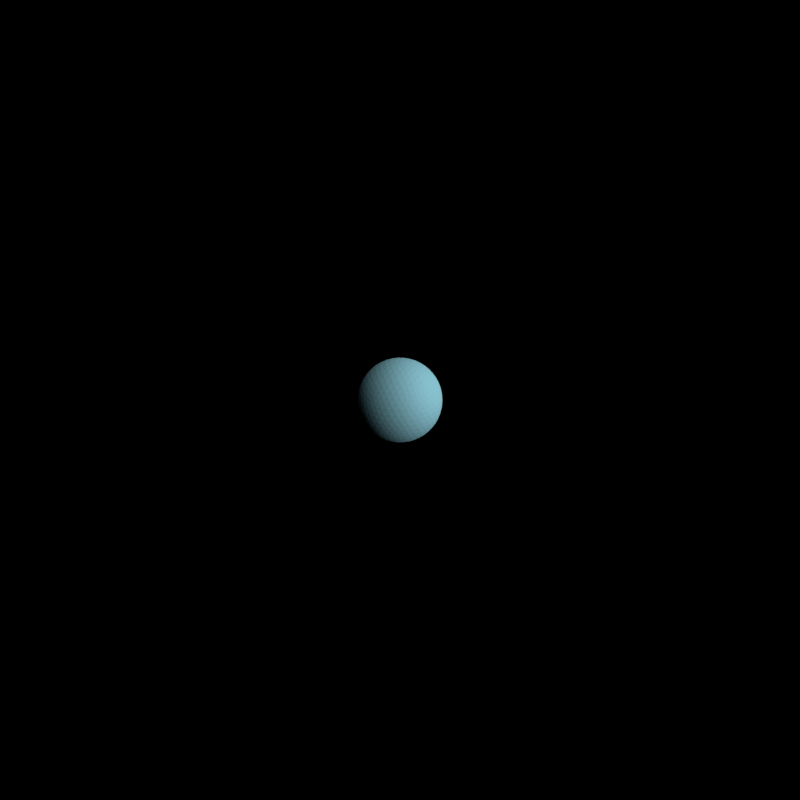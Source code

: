 # Source: sparks.blend  (saved by Blender 2.63.0; exported with 4.5.12 LTS)
import bpy
from mathutils import Matrix  # noqa: F401  (used for matrix-valued properties, if any)

bpy.ops.wm.read_factory_settings(use_empty=True)
scene = bpy.context.scene
scene.name = 'Scene'

# ---- collections
col_collection_1 = bpy.data.collections.new('Collection 1'); scene.collection.children.link(col_collection_1)

# ---- materials (node trees are filled in below, after node groups)
mat_material = bpy.data.materials.new('Material')
mat_material.alpha_threshold = 0.0
mat_material.use_transparent_shadow = False
mat_material.diffuse_color = (0.3953, 0.8585, 1.0, 1.0)
mat_material.roughness = 0.5

# ---- material node trees

# ---- world
world_world = bpy.data.worlds.new('World'); scene.world = world_world
world_world.color = (0.0, 0.0, 0.0)
world_world.use_sun_shadow = False
world_world.sun_shadow_jitter_overblur = 0.0
world_world.cycles.sampling_method = 'MANUAL'
world_world.cycles.sample_map_resolution = 256
world_world.light_settings.ao_factor = 0.5

# ---- cameras
cam_camera = bpy.data.cameras.new('Camera')
cam_camera.type = 'ORTHO'
cam_camera.clip_start = 0.001
cam_camera.clip_end = 100.0
cam_camera.lens = 35.0
cam_camera.sensor_width = 32.0
cam_camera.sensor_height = 18.0
cam_camera.ortho_scale = 2.828
cam_camera.dof.focus_distance = 0.0
cam_camera.dof.aperture_fstop = 128.0

# ---- lights
light_lamp_004 = bpy.data.lights.new('Lamp.004', 'SUN')
light_lamp_004.transmission_factor = 0.0
light_lamp_004.cutoff_distance = 30.0
light_lamp_004.angle = 1.571
light_lamp_004.energy = 1.0
light_lamp_004.shadow_buffer_clip_start = 1.001
light_lamp_004.shadow_soft_size = 1.0
light_lamp_004.shadow_cascade_max_distance = 1000.0
light_lamp_004.cycles.use_multiple_importance_sampling = False
light_lamp_003 = bpy.data.lights.new('Lamp.003', 'SUN')
light_lamp_003.transmission_factor = 0.0
light_lamp_003.cutoff_distance = 30.0
light_lamp_003.use_shadow = False
light_lamp_003.angle = 1.571
light_lamp_003.energy = 1.0
light_lamp_003.shadow_buffer_clip_start = 1.001
light_lamp_003.shadow_soft_size = 1.0
light_lamp_003.shadow_cascade_max_distance = 1000.0
light_lamp_003.cycles.use_multiple_importance_sampling = False

# ---- meshes
me_icosphere = bpy.data.meshes.new('Icosphere')
me_icosphere.from_pydata([(-1.49e-08, 0.0, -1.5), (1.085, -0.7886, -0.6708), (-0.4146, -1.276, -0.6708), (-1.342, 0.0, -0.6708), (-0.4146, 1.276, -0.6708), (1.085, 0.7886, -0.6708), (0.4146, -1.276, 0.6708), (-1.085, -0.7886, 0.6708), (-1.085, 0.7886, 0.6708), (0.4146, 1.276, 0.6708), (1.342, 0.0, 0.6708), (-1.49e-08, 0.0, 1.5), (0.1447, -0.1051, -1.489), (0.3048, -0.2214, -1.452), (0.4729, -0.3436, -1.381), (0.638, -0.4635, -1.276), (0.7881, -0.5726, -1.141), (0.9143, -0.6643, -0.9863), (1.013, -0.7359, -0.826), (0.9577, -0.9061, -0.7155), (0.7979, -1.023, -0.7535), (0.6075, -1.129, -0.7794), (0.3943, -1.214, -0.7886), (0.1718, -1.27, -0.7794), (-0.04446, -1.296, -0.7535), (-0.2422, -1.296, -0.7155), (-0.3869, -1.191, -0.826), (-0.3492, -1.075, -0.9863), (-0.301, -0.9265, -1.141), (-0.2437, -0.75, -1.276), (-0.1806, -0.5559, -1.381), (-0.1164, -0.3583, -1.452), (-0.05527, -0.1701, -1.489), (0.1447, 0.1051, -1.489), (0.3048, 0.2214, -1.452), (0.4729, 0.3436, -1.381), (0.638, 0.4635, -1.276), (0.7881, 0.5726, -1.141), (0.9143, 0.6643, -0.9863), (1.013, 0.7359, -0.826), (1.158, 0.6308, -0.7155), (1.219, 0.4429, -0.7535), (1.261, 0.229, -0.7794), (1.276, -2.628e-08, -0.7886), (1.261, -0.229, -0.7794), (1.219, -0.4429, -0.7535), (1.158, -0.6308, -0.7155), (-0.5658, -1.191, -0.7155), (-0.726, -1.075, -0.7535), (-0.8855, -0.9265, -0.7794), (-1.032, -0.75, -0.7886), (-1.155, -0.5559, -0.7794), (-1.247, -0.3583, -0.7534), (-1.307, -0.1701, -0.7155), (-1.252, 0.0, -0.826), (-1.13, 0.0, -0.9863), (-0.9742, 0.0, -1.141), (-0.7886, 0.0, -1.276), (-0.5845, 0.0, -1.381), (-0.3767, 0.0, -1.452), (-0.1789, 0.0, -1.489), (-1.307, 0.1701, -0.7155), (-1.247, 0.3583, -0.7534), (-1.155, 0.5559, -0.7794), (-1.032, 0.75, -0.7886), (-0.8855, 0.9265, -0.7794), (-0.726, 1.075, -0.7535), (-0.5658, 1.191, -0.7155), (-0.3869, 1.191, -0.826), (-0.3492, 1.075, -0.9863), (-0.301, 0.9265, -1.141), (-0.2437, 0.75, -1.276), (-0.1806, 0.5559, -1.381), (-0.1164, 0.3583, -1.452), (-0.05527, 0.1701, -1.489), (-0.2422, 1.296, -0.7155), (-0.04446, 1.296, -0.7535), (0.1718, 1.27, -0.7794), (0.3943, 1.214, -0.7886), (0.6075, 1.129, -0.7794), (0.7979, 1.023, -0.7535), (0.9577, 0.9061, -0.7155), (1.192, 0.7359, -0.5366), (1.291, 0.6643, -0.3767), (1.373, 0.5726, -0.1948), (1.427, 0.4635, 1.314e-08), (1.447, 0.3436, 0.1948), (1.435, 0.2214, 0.3767), (1.397, 0.1051, 0.5366), (1.397, -0.1051, 0.5366), (1.435, -0.2214, 0.3767), (1.447, -0.3436, 0.1948), (1.427, -0.4635, -1.314e-08), (1.373, -0.5726, -0.1948), (1.291, -0.6643, -0.3767), (1.192, -0.7359, -0.5366), (1.068, -0.9061, -0.5366), (1.031, -1.023, -0.3767), (0.9688, -1.129, -0.1948), (0.8817, -1.214, 1.314e-08), (0.7739, -1.27, 0.1948), (0.654, -1.296, 0.3767), (0.5316, -1.296, 0.5366), (0.3316, -1.361, 0.5366), (0.2328, -1.433, 0.3767), (0.1204, -1.482, 0.1948), (-2.804e-08, -1.5, -1.314e-08), (-0.1204, -1.482, -0.1948), (-0.2328, -1.433, -0.3767), (-0.3316, -1.361, -0.5366), (-0.5316, -1.296, -0.5366), (-0.654, -1.296, -0.3767), (-0.7739, -1.27, -0.1948), (-0.8817, -1.214, 1.314e-08), (-0.9688, -1.129, 0.1948), (-1.031, -1.023, 0.3767), (-1.068, -0.9061, 0.5366), (-1.192, -0.7359, 0.5366), (-1.291, -0.6643, 0.3767), (-1.373, -0.5726, 0.1948), (-1.427, -0.4635, -1.314e-08), (-1.447, -0.3436, -0.1948), (-1.435, -0.2214, -0.3767), (-1.397, -0.1051, -0.5366), (-1.397, 0.1051, -0.5366), (-1.435, 0.2214, -0.3767), (-1.447, 0.3436, -0.1948), (-1.427, 0.4635, 1.314e-08), (-1.373, 0.5726, 0.1948), (-1.291, 0.6643, 0.3767), (-1.192, 0.7359, 0.5366), (-1.068, 0.9061, 0.5366), (-1.031, 1.023, 0.3767), (-0.9688, 1.129, 0.1948), (-0.8817, 1.214, -1.314e-08), (-0.7739, 1.27, -0.1948), (-0.654, 1.296, -0.3767), (-0.5316, 1.296, -0.5366), (-0.3316, 1.361, -0.5366), (-0.2328, 1.433, -0.3767), (-0.1204, 1.482, -0.1948), (-1.763e-09, 1.5, 1.314e-08), (0.1204, 1.482, 0.1948), (0.2328, 1.433, 0.3767), (0.3316, 1.361, 0.5366), (0.5316, 1.296, 0.5366), (0.654, 1.296, 0.3767), (0.7739, 1.27, 0.1948), (0.8817, 1.214, -1.314e-08), (0.9688, 1.129, -0.1948), (1.031, 1.023, -0.3767), (1.068, 0.9061, -0.5366), (1.307, -0.1701, 0.7155), (1.247, -0.3583, 0.7534), (1.155, -0.5559, 0.7794), (1.032, -0.75, 0.7886), (0.8855, -0.9265, 0.7794), (0.726, -1.075, 0.7535), (0.5658, -1.191, 0.7155), (0.2422, -1.296, 0.7155), (0.04446, -1.296, 0.7535), (-0.1718, -1.27, 0.7794), (-0.3943, -1.214, 0.7886), (-0.6075, -1.129, 0.7794), (-0.7979, -1.023, 0.7535), (-0.9577, -0.9061, 0.7155), (-1.158, -0.6308, 0.7155), (-1.219, -0.4429, 0.7535), (-1.261, -0.229, 0.7794), (-1.276, 2.628e-08, 0.7886), (-1.261, 0.229, 0.7794), (-1.219, 0.4429, 0.7535), (-1.158, 0.6308, 0.7155), (-0.9577, 0.9061, 0.7155), (-0.7979, 1.023, 0.7535), (-0.6075, 1.129, 0.7794), (-0.3943, 1.214, 0.7886), (-0.1718, 1.27, 0.7794), (0.04446, 1.296, 0.7535), (0.2422, 1.296, 0.7155), (0.5658, 1.191, 0.7155), (0.726, 1.075, 0.7535), (0.8855, 0.9265, 0.7794), (1.032, 0.75, 0.7886), (1.155, 0.5559, 0.7794), (1.247, 0.3583, 0.7534), (1.307, 0.1701, 0.7155), (1.252, 0.0, 0.826), (1.13, 0.0, 0.9863), (0.9742, 0.0, 1.141), (0.7886, 0.0, 1.276), (0.5845, 0.0, 1.381), (0.3767, 0.0, 1.452), (0.1789, 0.0, 1.489), (0.05527, -0.1701, 1.489), (0.1164, -0.3583, 1.452), (0.1806, -0.5559, 1.381), (0.2437, -0.75, 1.276), (0.301, -0.9265, 1.141), (0.3492, -1.075, 0.9863), (0.3869, -1.191, 0.826), (-0.1447, -0.1051, 1.489), (-0.3048, -0.2214, 1.452), (-0.4729, -0.3436, 1.381), (-0.638, -0.4635, 1.276), (-0.7881, -0.5726, 1.141), (-0.9143, -0.6643, 0.9863), (-1.013, -0.7359, 0.826), (-0.1447, 0.1051, 1.489), (-0.3048, 0.2214, 1.452), (-0.4729, 0.3436, 1.381), (-0.638, 0.4635, 1.276), (-0.7881, 0.5726, 1.141), (-0.9143, 0.6643, 0.9863), (-1.013, 0.7359, 0.826), (0.05527, 0.1701, 1.489), (0.1164, 0.3583, 1.452), (0.1806, 0.5559, 1.381), (0.2437, 0.75, 1.276), (0.301, 0.9265, 1.141), (0.3492, 1.075, 0.9863), (0.3869, 1.191, 0.826), (-0.199, -1.199, -0.8795), (-0.1469, -1.066, -1.045), (0.01456, -1.183, -0.9215), (-0.08737, -0.8987, -1.198), (0.07919, -1.032, -1.085), (0.2437, -1.139, -0.9449), (-0.02415, -0.7041, -1.324), (0.1452, -0.8464, -1.23), (0.3151, -0.9699, -1.1), (0.4725, -1.065, -0.9449), (0.03811, -0.4968, -1.415), (0.2073, -0.638, -1.342), (0.3801, -0.7701, -1.23), (0.5427, -0.8817, -1.085), (0.6839, -0.966, -0.9215), (0.09523, -0.2931, -1.468), (0.2612, -0.4244, -1.415), (0.4334, -0.5554, -1.324), (0.5989, -0.6757, -1.198), (0.7455, -0.7762, -1.045), (0.8656, -0.8528, -0.8795), (1.079, 0.5597, -0.8795), (1.13, 0.3519, -0.9215), (0.9686, 0.4692, -1.045), (1.159, 0.1203, -0.9449), (1.006, 0.2437, -1.085), (0.8277, 0.3608, -1.198), (1.159, -0.1203, -0.9449), (1.02, -7.23e-07, -1.1), (0.8498, 0.1235, -1.23), (0.6621, 0.2405, -1.324), (1.13, -0.3519, -0.9215), (1.006, -0.2437, -1.085), (0.8498, -0.1235, -1.23), (0.6708, -1.107e-06, -1.342), (0.4843, 0.1173, -1.415), (1.079, -0.5597, -0.8795), (0.9686, -0.4692, -1.045), (0.8277, -0.3608, -1.198), (0.6621, -0.2405, -1.324), (0.4843, -0.1173, -1.415), (0.3081, -8.449e-07, -1.468), (-1.202, -0.1811, -0.8795), (-1.059, -0.1898, -1.045), (-1.121, -0.3796, -0.9215), (-0.8817, -0.1946, -1.198), (-0.9573, -0.3943, -1.085), (-1.008, -0.5838, -0.9449), (-0.6771, -0.1946, -1.324), (-0.7601, -0.3996, -1.23), (-0.825, -0.5994, -1.1), (-0.8667, -0.7784, -0.9449), (-0.4608, -0.1898, -1.415), (-0.5427, -0.3943, -1.342), (-0.6149, -0.5994, -1.23), (-0.6708, -0.7886, -1.085), (-0.7074, -0.9489, -0.9215), (-0.2493, -0.1811, -1.468), (-0.3229, -0.3796, -1.415), (-0.3943, -0.5838, -1.324), (-0.4575, -0.7784, -1.198), (-0.5079, -0.9489, -1.045), (-0.5435, -1.087, -0.8795), (-0.5435, 1.087, -0.8795), (-0.5079, 0.9489, -1.045), (-0.7074, 0.9489, -0.9215), (-0.4575, 0.7784, -1.198), (-0.6708, 0.7886, -1.085), (-0.8667, 0.7784, -0.9449), (-0.3943, 0.5838, -1.324), (-0.6149, 0.5994, -1.23), (-0.825, 0.5994, -1.1), (-1.008, 0.5838, -0.9449), (-0.3229, 0.3796, -1.415), (-0.5427, 0.3943, -1.342), (-0.7601, 0.3996, -1.23), (-0.9573, 0.3943, -1.085), (-1.121, 0.3796, -0.9215), (-0.2493, 0.1811, -1.468), (-0.4608, 0.1898, -1.415), (-0.6771, 0.1946, -1.324), (-0.8817, 0.1946, -1.198), (-1.059, 0.1898, -1.045), (-1.202, 0.1811, -0.8795), (0.8656, 0.8528, -0.8795), (0.7455, 0.7762, -1.045), (0.6839, 0.966, -0.9215), (0.5989, 0.6757, -1.198), (0.5427, 0.8817, -1.085), (0.4725, 1.065, -0.9449), (0.4334, 0.5554, -1.324), (0.38, 0.7701, -1.23), (0.3151, 0.9699, -1.1), (0.2437, 1.139, -0.9449), (0.2612, 0.4244, -1.415), (0.2073, 0.638, -1.342), (0.1452, 0.8464, -1.23), (0.07918, 1.032, -1.085), (0.01456, 1.183, -0.9215), (0.09522, 0.2931, -1.468), (0.03811, 0.4968, -1.415), (-0.02415, 0.7041, -1.324), (-0.08738, 0.8987, -1.198), (-0.1469, 1.066, -1.045), (-0.199, 1.199, -0.8795), (1.451, -2.26e-08, 0.3809), (1.482, -0.1173, 0.1995), (1.482, 0.1173, 0.1995), (1.481, -0.2405, -6.818e-09), (1.5, -2.35e-08, 7.004e-16), (1.481, 0.2405, 6.818e-09), (1.442, -0.3608, -0.2046), (1.48, -0.1235, -0.2101), (1.48, 0.1235, -0.2101), (1.442, 0.3608, -0.2046), (1.368, -0.4692, -0.3991), (1.421, -0.2437, -0.4146), (1.44, -4.986e-08, -0.4202), (1.421, 0.2437, -0.4146), (1.368, 0.4692, -0.3991), (1.269, -0.5597, -0.5713), (1.33, -0.3519, -0.5986), (1.363, -0.1203, -0.6138), (1.363, 0.1203, -0.6138), (1.33, 0.3519, -0.5986), (1.269, 0.5597, -0.5713), (0.4483, -1.38, 0.3809), (0.3464, -1.446, 0.1995), (0.5695, -1.373, 0.1995), (0.2288, -1.482, -6.818e-09), (0.4635, -1.427, 2.101e-14), (0.6863, -1.334, 6.818e-09), (0.1023, -1.482, -0.2046), (0.3399, -1.446, -0.2101), (0.5748, -1.369, -0.2101), (0.7886, -1.259, -0.2046), (-0.02355, -1.446, -0.3991), (0.2073, -1.427, -0.4146), (0.445, -1.369, -0.4202), (0.6708, -1.276, -0.4146), (0.8688, -1.156, -0.3991), (-0.1402, -1.38, -0.5714), (0.07622, -1.373, -0.5986), (0.3069, -1.334, -0.6138), (0.5357, -1.259, -0.6138), (0.7455, -1.156, -0.5986), (0.9245, -1.034, -0.5714), (-1.174, -0.8528, 0.3809), (-1.268, -0.7762, 0.1995), (-1.13, -0.966, 0.1995), (-1.339, -0.6757, -6.818e-09), (-1.214, -0.8817, 6.024e-14), (-1.056, -1.065, 6.818e-09), (-1.378, -0.5554, -0.2046), (-1.27, -0.7701, -0.2101), (-1.125, -0.9699, -0.2101), (-0.9541, -1.139, -0.2046), (-1.382, -0.4244, -0.3991), (-1.293, -0.638, -0.4146), (-1.165, -0.8464, -0.4202), (-1.006, -1.032, -0.4146), (-0.8307, -1.183, -0.3991), (-1.356, -0.2931, -0.5713), (-1.282, -0.4968, -0.5986), (-1.174, -0.7041, -0.6138), (-1.032, -0.8987, -0.6138), (-0.8688, -1.066, -0.5986), (-0.6976, -1.199, -0.5714), (-1.174, 0.8528, 0.3809), (-1.13, 0.966, 0.1995), (-1.268, 0.7762, 0.1995), (-1.056, 1.065, -6.818e-09), (-1.214, 0.8817, -5.883e-14), (-1.339, 0.6757, 6.818e-09), (-0.9541, 1.139, -0.2046), (-1.125, 0.9699, -0.2101), (-1.27, 0.7701, -0.2101), (-1.378, 0.5554, -0.2046), (-0.8307, 1.183, -0.3991), (-1.006, 1.032, -0.4146), (-1.165, 0.8464, -0.4202), (-1.293, 0.638, -0.4146), (-1.382, 0.4244, -0.3991), (-0.6976, 1.199, -0.5714), (-0.8688, 1.066, -0.5986), (-1.032, 0.8987, -0.6138), (-1.174, 0.7041, -0.6138), (-1.282, 0.4968, -0.5986), (-1.356, 0.2931, -0.5713), (0.4483, 1.38, 0.3809), (0.5695, 1.373, 0.1995), (0.3464, 1.446, 0.1995), (0.6863, 1.334, -6.818e-09), (0.4635, 1.427, -1.961e-14), (0.2288, 1.482, 6.818e-09), (0.7886, 1.259, -0.2046), (0.5748, 1.369, -0.2101), (0.3399, 1.446, -0.2101), (0.1023, 1.482, -0.2046), (0.8688, 1.156, -0.3991), (0.6708, 1.276, -0.4146), (0.445, 1.369, -0.4202), (0.2073, 1.427, -0.4146), (-0.02355, 1.446, -0.3991), (0.9245, 1.034, -0.5714), (0.7455, 1.156, -0.5986), (0.5357, 1.259, -0.6138), (0.3069, 1.334, -0.6138), (0.07622, 1.373, -0.5986), (-0.1402, 1.38, -0.5714), (0.6976, -1.199, 0.5714), (0.8307, -1.183, 0.3991), (0.8688, -1.066, 0.5986), (0.9541, -1.139, 0.2046), (1.006, -1.032, 0.4146), (1.032, -0.8987, 0.6138), (1.056, -1.065, -1.643e-06), (1.125, -0.9699, 0.2101), (1.165, -0.8464, 0.4202), (1.174, -0.7041, 0.6138), (1.13, -0.966, -0.1996), (1.214, -0.8817, -2.853e-06), (1.27, -0.7701, 0.2101), (1.293, -0.638, 0.4146), (1.282, -0.4968, 0.5986), (1.174, -0.8528, -0.3809), (1.268, -0.7762, -0.1996), (1.339, -0.6757, -3.413e-06), (1.378, -0.5554, 0.2046), (1.382, -0.4244, 0.3991), (1.356, -0.2931, 0.5713), (-0.9245, -1.034, 0.5713), (-0.8688, -1.156, 0.3991), (-0.7455, -1.156, 0.5986), (-0.7886, -1.259, 0.2046), (-0.6708, -1.276, 0.4146), (-0.5357, -1.259, 0.6138), (-0.6863, -1.334, -9.389e-07), (-0.5748, -1.369, 0.2101), (-0.445, -1.369, 0.4202), (-0.3069, -1.334, 0.6138), (-0.5695, -1.373, -0.1995), (-0.4635, -1.427, -1.181e-06), (-0.3399, -1.446, 0.2101), (-0.2073, -1.427, 0.4146), (-0.07623, -1.373, 0.5986), (-0.4483, -1.38, -0.3809), (-0.3464, -1.446, -0.1995), (-0.2288, -1.482, -7.415e-07), (-0.1023, -1.482, 0.2046), (0.02355, -1.446, 0.3991), (0.1402, -1.38, 0.5713), (-1.269, 0.5597, 0.5713), (-1.368, 0.4692, 0.3991), (-1.33, 0.3519, 0.5986), (-1.442, 0.3608, 0.2046), (-1.421, 0.2437, 0.4146), (-1.363, 0.1203, 0.6138), (-1.481, 0.2405, 1.643e-07), (-1.48, 0.1235, 0.2101), (-1.44, -1.205e-07, 0.4202), (-1.363, -0.1203, 0.6138), (-1.482, 0.1173, -0.1995), (-1.5, -5.412e-07, 9.593e-07), (-1.48, -0.1235, 0.2101), (-1.421, -0.2437, 0.4146), (-1.33, -0.3519, 0.5986), (-1.451, -6.069e-07, -0.3809), (-1.482, -0.1173, -0.1995), (-1.481, -0.2405, 2.186e-06), (-1.442, -0.3608, 0.2046), (-1.368, -0.4692, 0.3991), (-1.269, -0.5597, 0.5713), (0.1402, 1.38, 0.5713), (0.02355, 1.446, 0.3991), (-0.07622, 1.373, 0.5986), (-0.1023, 1.482, 0.2046), (-0.2073, 1.427, 0.4146), (-0.3069, 1.334, 0.6138), (-0.2288, 1.482, -5.164e-07), (-0.3399, 1.446, 0.2101), (-0.445, 1.369, 0.4202), (-0.5357, 1.259, 0.6138), (-0.3464, 1.446, -0.1995), (-0.4635, 1.427, -7.38e-07), (-0.5748, 1.369, 0.2101), (-0.6708, 1.276, 0.4146), (-0.7455, 1.156, 0.5986), (-0.4483, 1.38, -0.3809), (-0.5695, 1.373, -0.1995), (-0.6863, 1.334, -5.753e-07), (-0.7886, 1.259, 0.2046), (-0.8688, 1.156, 0.3991), (-0.9245, 1.034, 0.5714), (1.356, 0.2931, 0.5713), (1.382, 0.4244, 0.3991), (1.282, 0.4968, 0.5986), (1.378, 0.5554, 0.2046), (1.293, 0.638, 0.4146), (1.174, 0.7041, 0.6138), (1.339, 0.6757, -4.695e-08), (1.27, 0.7701, 0.2101), (1.165, 0.8464, 0.4202), (1.032, 0.8987, 0.6138), (1.268, 0.7762, -0.1995), (1.214, 0.8817, 0.0), (1.125, 0.9699, 0.2101), (1.006, 1.032, 0.4146), (0.8688, 1.066, 0.5986), (1.174, 0.8528, -0.3809), (1.13, 0.966, -0.1995), (1.056, 1.065, 7.671e-08), (0.9541, 1.139, 0.2046), (0.8307, 1.183, 0.3991), (0.6976, 1.199, 0.5714), (0.2493, -0.1811, 1.468), (0.3229, -0.3796, 1.415), (0.4608, -0.1898, 1.415), (0.3943, -0.5838, 1.324), (0.5427, -0.3943, 1.342), (0.6771, -0.1946, 1.324), (0.4575, -0.7784, 1.198), (0.6149, -0.5994, 1.23), (0.7601, -0.3996, 1.23), (0.8817, -0.1946, 1.198), (0.5079, -0.9489, 1.045), (0.6708, -0.7886, 1.085), (0.825, -0.5994, 1.1), (0.9573, -0.3943, 1.085), (1.059, -0.1898, 1.045), (0.5435, -1.087, 0.8795), (0.7074, -0.9489, 0.9215), (0.8667, -0.7784, 0.9449), (1.008, -0.5838, 0.9449), (1.121, -0.3796, 0.9215), (1.202, -0.1811, 0.8795), (-0.09522, -0.2931, 1.468), (-0.2612, -0.4244, 1.415), (-0.03811, -0.4968, 1.415), (-0.4334, -0.5554, 1.324), (-0.2073, -0.638, 1.342), (0.02415, -0.7041, 1.324), (-0.5989, -0.6757, 1.198), (-0.38, -0.7701, 1.23), (-0.1452, -0.8464, 1.23), (0.08737, -0.8987, 1.198), (-0.7455, -0.7762, 1.045), (-0.5427, -0.8817, 1.085), (-0.3151, -0.9699, 1.1), (-0.07918, -1.032, 1.085), (0.1469, -1.066, 1.045), (-0.8656, -0.8528, 0.8795), (-0.6839, -0.966, 0.9215), (-0.4725, -1.065, 0.9449), (-0.2437, -1.139, 0.9449), (-0.01456, -1.183, 0.9215), (0.199, -1.199, 0.8795), (-0.3081, 0.0, 1.468), (-0.4843, 0.1173, 1.415), (-0.4843, -0.1173, 1.415), (-0.6621, 0.2405, 1.324), (-0.6708, -2.35e-08, 1.342), (-0.6621, -0.2405, 1.324), (-0.8277, 0.3608, 1.198), (-0.8498, 0.1235, 1.23), (-0.8498, -0.1235, 1.23), (-0.8277, -0.3608, 1.198), (-0.9686, 0.4692, 1.045), (-1.006, 0.2437, 1.085), (-1.02, -2.493e-08, 1.1), (-1.006, -0.2437, 1.085), (-0.9686, -0.4692, 1.045), (-1.079, 0.5597, 0.8795), (-1.13, 0.3519, 0.9215), (-1.159, 0.1203, 0.9449), (-1.159, -0.1203, 0.9449), (-1.13, -0.3519, 0.9215), (-1.079, -0.5597, 0.8795), (-0.09522, 0.2931, 1.468), (-0.03811, 0.4968, 1.415), (-0.2612, 0.4244, 1.415), (0.02415, 0.7041, 1.324), (-0.2073, 0.638, 1.342), (-0.4334, 0.5554, 1.324), (0.08737, 0.8987, 1.198), (-0.1452, 0.8464, 1.23), (-0.38, 0.7701, 1.23), (-0.5989, 0.6757, 1.198), (0.1469, 1.066, 1.045), (-0.07918, 1.032, 1.085), (-0.3151, 0.9699, 1.1), (-0.5427, 0.8817, 1.085), (-0.7455, 0.7762, 1.045), (0.199, 1.199, 0.8795), (-0.01456, 1.183, 0.9215), (-0.2437, 1.139, 0.9449), (-0.4725, 1.065, 0.9449), (-0.6839, 0.966, 0.9215), (-0.8656, 0.8528, 0.8795), (0.2493, 0.1811, 1.468), (0.4608, 0.1898, 1.415), (0.3229, 0.3796, 1.415), (0.6771, 0.1946, 1.324), (0.5427, 0.3943, 1.342), (0.3943, 0.5838, 1.324), (0.8817, 0.1946, 1.198), (0.7601, 0.3996, 1.23), (0.6149, 0.5994, 1.23), (0.4575, 0.7784, 1.198), (1.059, 0.1898, 1.045), (0.9573, 0.3943, 1.085), (0.825, 0.5994, 1.1), (0.6708, 0.7886, 1.085), (0.5079, 0.9489, 1.045), (1.202, 0.1811, 0.8795), (1.121, 0.3796, 0.9215), (1.008, 0.5838, 0.9449), (0.8667, 0.7784, 0.9449), (0.7074, 0.9489, 0.9215), (0.5435, 1.087, 0.8795)], [], [(0, 12, 32), (1, 18, 46), (0, 32, 60), (0, 60, 74), (0, 74, 33), (1, 46, 95), (2, 25, 109), (3, 53, 123), (4, 67, 137), (5, 81, 151), (1, 95, 96), (2, 109, 110), (3, 123, 124), (4, 137, 138), (5, 151, 82), (6, 158, 200), (7, 165, 207), (8, 172, 214), (9, 179, 221), (10, 186, 187), (26, 25, 2), (27, 222, 26), (28, 223, 27), (29, 225, 28), (30, 228, 29), (31, 232, 30), (32, 237, 31), (26, 222, 25), (222, 24, 25), (27, 223, 222), (223, 224, 222), (222, 224, 24), (224, 23, 24), (28, 225, 223), (225, 226, 223), (223, 226, 224), (226, 227, 224), (224, 227, 23), (227, 22, 23), (29, 228, 225), (228, 229, 225), (225, 229, 226), (229, 230, 226), (226, 230, 227), (230, 231, 227), (227, 231, 22), (231, 21, 22), (30, 232, 228), (232, 233, 228), (228, 233, 229), (233, 234, 229), (229, 234, 230), (234, 235, 230), (230, 235, 231), (235, 236, 231), (231, 236, 21), (236, 20, 21), (31, 237, 232), (237, 238, 232), (232, 238, 233), (238, 239, 233), (233, 239, 234), (239, 240, 234), (234, 240, 235), (240, 241, 235), (235, 241, 236), (241, 242, 236), (236, 242, 20), (242, 19, 20), (32, 12, 237), (12, 13, 237), (237, 13, 238), (13, 14, 238), (238, 14, 239), (14, 15, 239), (239, 15, 240), (15, 16, 240), (240, 16, 241), (16, 17, 241), (241, 17, 242), (17, 18, 242), (242, 18, 19), (18, 1, 19), (40, 39, 5), (41, 243, 40), (42, 244, 41), (43, 246, 42), (44, 249, 43), (45, 253, 44), (46, 258, 45), (40, 243, 39), (243, 38, 39), (41, 244, 243), (244, 245, 243), (243, 245, 38), (245, 37, 38), (42, 246, 244), (246, 247, 244), (244, 247, 245), (247, 248, 245), (245, 248, 37), (248, 36, 37), (43, 249, 246), (249, 250, 246), (246, 250, 247), (250, 251, 247), (247, 251, 248), (251, 252, 248), (248, 252, 36), (252, 35, 36), (44, 253, 249), (253, 254, 249), (249, 254, 250), (254, 255, 250), (250, 255, 251), (255, 256, 251), (251, 256, 252), (256, 257, 252), (252, 257, 35), (257, 34, 35), (45, 258, 253), (258, 259, 253), (253, 259, 254), (259, 260, 254), (254, 260, 255), (260, 261, 255), (255, 261, 256), (261, 262, 256), (256, 262, 257), (262, 263, 257), (257, 263, 34), (263, 33, 34), (46, 18, 258), (18, 17, 258), (258, 17, 259), (17, 16, 259), (259, 16, 260), (16, 15, 260), (260, 15, 261), (15, 14, 261), (261, 14, 262), (14, 13, 262), (262, 13, 263), (13, 12, 263), (263, 12, 33), (12, 0, 33), (54, 53, 3), (55, 264, 54), (56, 265, 55), (57, 267, 56), (58, 270, 57), (59, 274, 58), (60, 279, 59), (54, 264, 53), (264, 52, 53), (55, 265, 264), (265, 266, 264), (264, 266, 52), (266, 51, 52), (56, 267, 265), (267, 268, 265), (265, 268, 266), (268, 269, 266), (266, 269, 51), (269, 50, 51), (57, 270, 267), (270, 271, 267), (267, 271, 268), (271, 272, 268), (268, 272, 269), (272, 273, 269), (269, 273, 50), (273, 49, 50), (58, 274, 270), (274, 275, 270), (270, 275, 271), (275, 276, 271), (271, 276, 272), (276, 277, 272), (272, 277, 273), (277, 278, 273), (273, 278, 49), (278, 48, 49), (59, 279, 274), (279, 280, 274), (274, 280, 275), (280, 281, 275), (275, 281, 276), (281, 282, 276), (276, 282, 277), (282, 283, 277), (277, 283, 278), (283, 284, 278), (278, 284, 48), (284, 47, 48), (60, 32, 279), (32, 31, 279), (279, 31, 280), (31, 30, 280), (280, 30, 281), (30, 29, 281), (281, 29, 282), (29, 28, 282), (282, 28, 283), (28, 27, 283), (283, 27, 284), (27, 26, 284), (284, 26, 47), (26, 2, 47), (68, 67, 4), (69, 285, 68), (70, 286, 69), (71, 288, 70), (72, 291, 71), (73, 295, 72), (74, 300, 73), (68, 285, 67), (285, 66, 67), (69, 286, 285), (286, 287, 285), (285, 287, 66), (287, 65, 66), (70, 288, 286), (288, 289, 286), (286, 289, 287), (289, 290, 287), (287, 290, 65), (290, 64, 65), (71, 291, 288), (291, 292, 288), (288, 292, 289), (292, 293, 289), (289, 293, 290), (293, 294, 290), (290, 294, 64), (294, 63, 64), (72, 295, 291), (295, 296, 291), (291, 296, 292), (296, 297, 292), (292, 297, 293), (297, 298, 293), (293, 298, 294), (298, 299, 294), (294, 299, 63), (299, 62, 63), (73, 300, 295), (300, 301, 295), (295, 301, 296), (301, 302, 296), (296, 302, 297), (302, 303, 297), (297, 303, 298), (303, 304, 298), (298, 304, 299), (304, 305, 299), (299, 305, 62), (305, 61, 62), (74, 60, 300), (60, 59, 300), (300, 59, 301), (59, 58, 301), (301, 58, 302), (58, 57, 302), (302, 57, 303), (57, 56, 303), (303, 56, 304), (56, 55, 304), (304, 55, 305), (55, 54, 305), (305, 54, 61), (54, 3, 61), (39, 81, 5), (38, 306, 39), (37, 307, 38), (36, 309, 37), (35, 312, 36), (34, 316, 35), (33, 321, 34), (39, 306, 81), (306, 80, 81), (38, 307, 306), (307, 308, 306), (306, 308, 80), (308, 79, 80), (37, 309, 307), (309, 310, 307), (307, 310, 308), (310, 311, 308), (308, 311, 79), (311, 78, 79), (36, 312, 309), (312, 313, 309), (309, 313, 310), (313, 314, 310), (310, 314, 311), (314, 315, 311), (311, 315, 78), (315, 77, 78), (35, 316, 312), (316, 317, 312), (312, 317, 313), (317, 318, 313), (313, 318, 314), (318, 319, 314), (314, 319, 315), (319, 320, 315), (315, 320, 77), (320, 76, 77), (34, 321, 316), (321, 322, 316), (316, 322, 317), (322, 323, 317), (317, 323, 318), (323, 324, 318), (318, 324, 319), (324, 325, 319), (319, 325, 320), (325, 326, 320), (320, 326, 76), (326, 75, 76), (33, 74, 321), (74, 73, 321), (321, 73, 322), (73, 72, 322), (322, 72, 323), (72, 71, 323), (323, 71, 324), (71, 70, 324), (324, 70, 325), (70, 69, 325), (325, 69, 326), (69, 68, 326), (326, 68, 75), (68, 4, 75), (89, 88, 10), (90, 327, 89), (91, 328, 90), (92, 330, 91), (93, 333, 92), (94, 337, 93), (95, 342, 94), (89, 327, 88), (327, 87, 88), (90, 328, 327), (328, 329, 327), (327, 329, 87), (329, 86, 87), (91, 330, 328), (330, 331, 328), (328, 331, 329), (331, 332, 329), (329, 332, 86), (332, 85, 86), (92, 333, 330), (333, 334, 330), (330, 334, 331), (334, 335, 331), (331, 335, 332), (335, 336, 332), (332, 336, 85), (336, 84, 85), (93, 337, 333), (337, 338, 333), (333, 338, 334), (338, 339, 334), (334, 339, 335), (339, 340, 335), (335, 340, 336), (340, 341, 336), (336, 341, 84), (341, 83, 84), (94, 342, 337), (342, 343, 337), (337, 343, 338), (343, 344, 338), (338, 344, 339), (344, 345, 339), (339, 345, 340), (345, 346, 340), (340, 346, 341), (346, 347, 341), (341, 347, 83), (347, 82, 83), (95, 46, 342), (46, 45, 342), (342, 45, 343), (45, 44, 343), (343, 44, 344), (44, 43, 344), (344, 43, 345), (43, 42, 345), (345, 42, 346), (42, 41, 346), (346, 41, 347), (41, 40, 347), (347, 40, 82), (40, 5, 82), (103, 102, 6), (104, 348, 103), (105, 349, 104), (106, 351, 105), (107, 354, 106), (108, 358, 107), (109, 363, 108), (103, 348, 102), (348, 101, 102), (104, 349, 348), (349, 350, 348), (348, 350, 101), (350, 100, 101), (105, 351, 349), (351, 352, 349), (349, 352, 350), (352, 353, 350), (350, 353, 100), (353, 99, 100), (106, 354, 351), (354, 355, 351), (351, 355, 352), (355, 356, 352), (352, 356, 353), (356, 357, 353), (353, 357, 99), (357, 98, 99), (107, 358, 354), (358, 359, 354), (354, 359, 355), (359, 360, 355), (355, 360, 356), (360, 361, 356), (356, 361, 357), (361, 362, 357), (357, 362, 98), (362, 97, 98), (108, 363, 358), (363, 364, 358), (358, 364, 359), (364, 365, 359), (359, 365, 360), (365, 366, 360), (360, 366, 361), (366, 367, 361), (361, 367, 362), (367, 368, 362), (362, 368, 97), (368, 96, 97), (109, 25, 363), (25, 24, 363), (363, 24, 364), (24, 23, 364), (364, 23, 365), (23, 22, 365), (365, 22, 366), (22, 21, 366), (366, 21, 367), (21, 20, 367), (367, 20, 368), (20, 19, 368), (368, 19, 96), (19, 1, 96), (117, 116, 7), (118, 369, 117), (119, 370, 118), (120, 372, 119), (121, 375, 120), (122, 379, 121), (123, 384, 122), (117, 369, 116), (369, 115, 116), (118, 370, 369), (370, 371, 369), (369, 371, 115), (371, 114, 115), (119, 372, 370), (372, 373, 370), (370, 373, 371), (373, 374, 371), (371, 374, 114), (374, 113, 114), (120, 375, 372), (375, 376, 372), (372, 376, 373), (376, 377, 373), (373, 377, 374), (377, 378, 374), (374, 378, 113), (378, 112, 113), (121, 379, 375), (379, 380, 375), (375, 380, 376), (380, 381, 376), (376, 381, 377), (381, 382, 377), (377, 382, 378), (382, 383, 378), (378, 383, 112), (383, 111, 112), (122, 384, 379), (384, 385, 379), (379, 385, 380), (385, 386, 380), (380, 386, 381), (386, 387, 381), (381, 387, 382), (387, 388, 382), (382, 388, 383), (388, 389, 383), (383, 389, 111), (389, 110, 111), (123, 53, 384), (53, 52, 384), (384, 52, 385), (52, 51, 385), (385, 51, 386), (51, 50, 386), (386, 50, 387), (50, 49, 387), (387, 49, 388), (49, 48, 388), (388, 48, 389), (48, 47, 389), (389, 47, 110), (47, 2, 110), (131, 130, 8), (132, 390, 131), (133, 391, 132), (134, 393, 133), (135, 396, 134), (136, 400, 135), (137, 405, 136), (131, 390, 130), (390, 129, 130), (132, 391, 390), (391, 392, 390), (390, 392, 129), (392, 128, 129), (133, 393, 391), (393, 394, 391), (391, 394, 392), (394, 395, 392), (392, 395, 128), (395, 127, 128), (134, 396, 393), (396, 397, 393), (393, 397, 394), (397, 398, 394), (394, 398, 395), (398, 399, 395), (395, 399, 127), (399, 126, 127), (135, 400, 396), (400, 401, 396), (396, 401, 397), (401, 402, 397), (397, 402, 398), (402, 403, 398), (398, 403, 399), (403, 404, 399), (399, 404, 126), (404, 125, 126), (136, 405, 400), (405, 406, 400), (400, 406, 401), (406, 407, 401), (401, 407, 402), (407, 408, 402), (402, 408, 403), (408, 409, 403), (403, 409, 404), (409, 410, 404), (404, 410, 125), (410, 124, 125), (137, 67, 405), (67, 66, 405), (405, 66, 406), (66, 65, 406), (406, 65, 407), (65, 64, 407), (407, 64, 408), (64, 63, 408), (408, 63, 409), (63, 62, 409), (409, 62, 410), (62, 61, 410), (410, 61, 124), (61, 3, 124), (145, 144, 9), (146, 411, 145), (147, 412, 146), (148, 414, 147), (149, 417, 148), (150, 421, 149), (151, 426, 150), (145, 411, 144), (411, 143, 144), (146, 412, 411), (412, 413, 411), (411, 413, 143), (413, 142, 143), (147, 414, 412), (414, 415, 412), (412, 415, 413), (415, 416, 413), (413, 416, 142), (416, 141, 142), (148, 417, 414), (417, 418, 414), (414, 418, 415), (418, 419, 415), (415, 419, 416), (419, 420, 416), (416, 420, 141), (420, 140, 141), (149, 421, 417), (421, 422, 417), (417, 422, 418), (422, 423, 418), (418, 423, 419), (423, 424, 419), (419, 424, 420), (424, 425, 420), (420, 425, 140), (425, 139, 140), (150, 426, 421), (426, 427, 421), (421, 427, 422), (427, 428, 422), (422, 428, 423), (428, 429, 423), (423, 429, 424), (429, 430, 424), (424, 430, 425), (430, 431, 425), (425, 431, 139), (431, 138, 139), (151, 81, 426), (81, 80, 426), (426, 80, 427), (80, 79, 427), (427, 79, 428), (79, 78, 428), (428, 78, 429), (78, 77, 429), (429, 77, 430), (77, 76, 430), (430, 76, 431), (76, 75, 431), (431, 75, 138), (75, 4, 138), (102, 158, 6), (101, 432, 102), (100, 433, 101), (99, 435, 100), (98, 438, 99), (97, 442, 98), (96, 447, 97), (102, 432, 158), (432, 157, 158), (101, 433, 432), (433, 434, 432), (432, 434, 157), (434, 156, 157), (100, 435, 433), (435, 436, 433), (433, 436, 434), (436, 437, 434), (434, 437, 156), (437, 155, 156), (99, 438, 435), (438, 439, 435), (435, 439, 436), (439, 440, 436), (436, 440, 437), (440, 441, 437), (437, 441, 155), (441, 154, 155), (98, 442, 438), (442, 443, 438), (438, 443, 439), (443, 444, 439), (439, 444, 440), (444, 445, 440), (440, 445, 441), (445, 446, 441), (441, 446, 154), (446, 153, 154), (97, 447, 442), (447, 448, 442), (442, 448, 443), (448, 449, 443), (443, 449, 444), (449, 450, 444), (444, 450, 445), (450, 451, 445), (445, 451, 446), (451, 452, 446), (446, 452, 153), (452, 152, 153), (96, 95, 447), (95, 94, 447), (447, 94, 448), (94, 93, 448), (448, 93, 449), (93, 92, 449), (449, 92, 450), (92, 91, 450), (450, 91, 451), (91, 90, 451), (451, 90, 452), (90, 89, 452), (452, 89, 152), (89, 10, 152), (116, 165, 7), (115, 453, 116), (114, 454, 115), (113, 456, 114), (112, 459, 113), (111, 463, 112), (110, 468, 111), (116, 453, 165), (453, 164, 165), (115, 454, 453), (454, 455, 453), (453, 455, 164), (455, 163, 164), (114, 456, 454), (456, 457, 454), (454, 457, 455), (457, 458, 455), (455, 458, 163), (458, 162, 163), (113, 459, 456), (459, 460, 456), (456, 460, 457), (460, 461, 457), (457, 461, 458), (461, 462, 458), (458, 462, 162), (462, 161, 162), (112, 463, 459), (463, 464, 459), (459, 464, 460), (464, 465, 460), (460, 465, 461), (465, 466, 461), (461, 466, 462), (466, 467, 462), (462, 467, 161), (467, 160, 161), (111, 468, 463), (468, 469, 463), (463, 469, 464), (469, 470, 464), (464, 470, 465), (470, 471, 465), (465, 471, 466), (471, 472, 466), (466, 472, 467), (472, 473, 467), (467, 473, 160), (473, 159, 160), (110, 109, 468), (109, 108, 468), (468, 108, 469), (108, 107, 469), (469, 107, 470), (107, 106, 470), (470, 106, 471), (106, 105, 471), (471, 105, 472), (105, 104, 472), (472, 104, 473), (104, 103, 473), (473, 103, 159), (103, 6, 159), (130, 172, 8), (129, 474, 130), (128, 475, 129), (127, 477, 128), (126, 480, 127), (125, 484, 126), (124, 489, 125), (130, 474, 172), (474, 171, 172), (129, 475, 474), (475, 476, 474), (474, 476, 171), (476, 170, 171), (128, 477, 475), (477, 478, 475), (475, 478, 476), (478, 479, 476), (476, 479, 170), (479, 169, 170), (127, 480, 477), (480, 481, 477), (477, 481, 478), (481, 482, 478), (478, 482, 479), (482, 483, 479), (479, 483, 169), (483, 168, 169), (126, 484, 480), (484, 485, 480), (480, 485, 481), (485, 486, 481), (481, 486, 482), (486, 487, 482), (482, 487, 483), (487, 488, 483), (483, 488, 168), (488, 167, 168), (125, 489, 484), (489, 490, 484), (484, 490, 485), (490, 491, 485), (485, 491, 486), (491, 492, 486), (486, 492, 487), (492, 493, 487), (487, 493, 488), (493, 494, 488), (488, 494, 167), (494, 166, 167), (124, 123, 489), (123, 122, 489), (489, 122, 490), (122, 121, 490), (490, 121, 491), (121, 120, 491), (491, 120, 492), (120, 119, 492), (492, 119, 493), (119, 118, 493), (493, 118, 494), (118, 117, 494), (494, 117, 166), (117, 7, 166), (144, 179, 9), (143, 495, 144), (142, 496, 143), (141, 498, 142), (140, 501, 141), (139, 505, 140), (138, 510, 139), (144, 495, 179), (495, 178, 179), (143, 496, 495), (496, 497, 495), (495, 497, 178), (497, 177, 178), (142, 498, 496), (498, 499, 496), (496, 499, 497), (499, 500, 497), (497, 500, 177), (500, 176, 177), (141, 501, 498), (501, 502, 498), (498, 502, 499), (502, 503, 499), (499, 503, 500), (503, 504, 500), (500, 504, 176), (504, 175, 176), (140, 505, 501), (505, 506, 501), (501, 506, 502), (506, 507, 502), (502, 507, 503), (507, 508, 503), (503, 508, 504), (508, 509, 504), (504, 509, 175), (509, 174, 175), (139, 510, 505), (510, 511, 505), (505, 511, 506), (511, 512, 506), (506, 512, 507), (512, 513, 507), (507, 513, 508), (513, 514, 508), (508, 514, 509), (514, 515, 509), (509, 515, 174), (515, 173, 174), (138, 137, 510), (137, 136, 510), (510, 136, 511), (136, 135, 511), (511, 135, 512), (135, 134, 512), (512, 134, 513), (134, 133, 513), (513, 133, 514), (133, 132, 514), (514, 132, 515), (132, 131, 515), (515, 131, 173), (131, 8, 173), (88, 186, 10), (87, 516, 88), (86, 517, 87), (85, 519, 86), (84, 522, 85), (83, 526, 84), (82, 531, 83), (88, 516, 186), (516, 185, 186), (87, 517, 516), (517, 518, 516), (516, 518, 185), (518, 184, 185), (86, 519, 517), (519, 520, 517), (517, 520, 518), (520, 521, 518), (518, 521, 184), (521, 183, 184), (85, 522, 519), (522, 523, 519), (519, 523, 520), (523, 524, 520), (520, 524, 521), (524, 525, 521), (521, 525, 183), (525, 182, 183), (84, 526, 522), (526, 527, 522), (522, 527, 523), (527, 528, 523), (523, 528, 524), (528, 529, 524), (524, 529, 525), (529, 530, 525), (525, 530, 182), (530, 181, 182), (83, 531, 526), (531, 532, 526), (526, 532, 527), (532, 533, 527), (527, 533, 528), (533, 534, 528), (528, 534, 529), (534, 535, 529), (529, 535, 530), (535, 536, 530), (530, 536, 181), (536, 180, 181), (82, 151, 531), (151, 150, 531), (531, 150, 532), (150, 149, 532), (532, 149, 533), (149, 148, 533), (533, 148, 534), (148, 147, 534), (534, 147, 535), (147, 146, 535), (535, 146, 536), (146, 145, 536), (536, 145, 180), (145, 9, 180), (194, 193, 11), (195, 537, 194), (196, 538, 195), (197, 540, 196), (198, 543, 197), (199, 547, 198), (200, 552, 199), (194, 537, 193), (537, 192, 193), (195, 538, 537), (538, 539, 537), (537, 539, 192), (539, 191, 192), (196, 540, 538), (540, 541, 538), (538, 541, 539), (541, 542, 539), (539, 542, 191), (542, 190, 191), (197, 543, 540), (543, 544, 540), (540, 544, 541), (544, 545, 541), (541, 545, 542), (545, 546, 542), (542, 546, 190), (546, 189, 190), (198, 547, 543), (547, 548, 543), (543, 548, 544), (548, 549, 544), (544, 549, 545), (549, 550, 545), (545, 550, 546), (550, 551, 546), (546, 551, 189), (551, 188, 189), (199, 552, 547), (552, 553, 547), (547, 553, 548), (553, 554, 548), (548, 554, 549), (554, 555, 549), (549, 555, 550), (555, 556, 550), (550, 556, 551), (556, 557, 551), (551, 557, 188), (557, 187, 188), (200, 158, 552), (158, 157, 552), (552, 157, 553), (157, 156, 553), (553, 156, 554), (156, 155, 554), (554, 155, 555), (155, 154, 555), (555, 154, 556), (154, 153, 556), (556, 153, 557), (153, 152, 557), (557, 152, 187), (152, 10, 187), (201, 194, 11), (202, 558, 201), (203, 559, 202), (204, 561, 203), (205, 564, 204), (206, 568, 205), (207, 573, 206), (201, 558, 194), (558, 195, 194), (202, 559, 558), (559, 560, 558), (558, 560, 195), (560, 196, 195), (203, 561, 559), (561, 562, 559), (559, 562, 560), (562, 563, 560), (560, 563, 196), (563, 197, 196), (204, 564, 561), (564, 565, 561), (561, 565, 562), (565, 566, 562), (562, 566, 563), (566, 567, 563), (563, 567, 197), (567, 198, 197), (205, 568, 564), (568, 569, 564), (564, 569, 565), (569, 570, 565), (565, 570, 566), (570, 571, 566), (566, 571, 567), (571, 572, 567), (567, 572, 198), (572, 199, 198), (206, 573, 568), (573, 574, 568), (568, 574, 569), (574, 575, 569), (569, 575, 570), (575, 576, 570), (570, 576, 571), (576, 577, 571), (571, 577, 572), (577, 578, 572), (572, 578, 199), (578, 200, 199), (207, 165, 573), (165, 164, 573), (573, 164, 574), (164, 163, 574), (574, 163, 575), (163, 162, 575), (575, 162, 576), (162, 161, 576), (576, 161, 577), (161, 160, 577), (577, 160, 578), (160, 159, 578), (578, 159, 200), (159, 6, 200), (208, 201, 11), (209, 579, 208), (210, 580, 209), (211, 582, 210), (212, 585, 211), (213, 589, 212), (214, 594, 213), (208, 579, 201), (579, 202, 201), (209, 580, 579), (580, 581, 579), (579, 581, 202), (581, 203, 202), (210, 582, 580), (582, 583, 580), (580, 583, 581), (583, 584, 581), (581, 584, 203), (584, 204, 203), (211, 585, 582), (585, 586, 582), (582, 586, 583), (586, 587, 583), (583, 587, 584), (587, 588, 584), (584, 588, 204), (588, 205, 204), (212, 589, 585), (589, 590, 585), (585, 590, 586), (590, 591, 586), (586, 591, 587), (591, 592, 587), (587, 592, 588), (592, 593, 588), (588, 593, 205), (593, 206, 205), (213, 594, 589), (594, 595, 589), (589, 595, 590), (595, 596, 590), (590, 596, 591), (596, 597, 591), (591, 597, 592), (597, 598, 592), (592, 598, 593), (598, 599, 593), (593, 599, 206), (599, 207, 206), (214, 172, 594), (172, 171, 594), (594, 171, 595), (171, 170, 595), (595, 170, 596), (170, 169, 596), (596, 169, 597), (169, 168, 597), (597, 168, 598), (168, 167, 598), (598, 167, 599), (167, 166, 599), (599, 166, 207), (166, 7, 207), (215, 208, 11), (216, 600, 215), (217, 601, 216), (218, 603, 217), (219, 606, 218), (220, 610, 219), (221, 615, 220), (215, 600, 208), (600, 209, 208), (216, 601, 600), (601, 602, 600), (600, 602, 209), (602, 210, 209), (217, 603, 601), (603, 604, 601), (601, 604, 602), (604, 605, 602), (602, 605, 210), (605, 211, 210), (218, 606, 603), (606, 607, 603), (603, 607, 604), (607, 608, 604), (604, 608, 605), (608, 609, 605), (605, 609, 211), (609, 212, 211), (219, 610, 606), (610, 611, 606), (606, 611, 607), (611, 612, 607), (607, 612, 608), (612, 613, 608), (608, 613, 609), (613, 614, 609), (609, 614, 212), (614, 213, 212), (220, 615, 610), (615, 616, 610), (610, 616, 611), (616, 617, 611), (611, 617, 612), (617, 618, 612), (612, 618, 613), (618, 619, 613), (613, 619, 614), (619, 620, 614), (614, 620, 213), (620, 214, 213), (221, 179, 615), (179, 178, 615), (615, 178, 616), (178, 177, 616), (616, 177, 617), (177, 176, 617), (617, 176, 618), (176, 175, 618), (618, 175, 619), (175, 174, 619), (619, 174, 620), (174, 173, 620), (620, 173, 214), (173, 8, 214), (193, 215, 11), (192, 621, 193), (191, 622, 192), (190, 624, 191), (189, 627, 190), (188, 631, 189), (187, 636, 188), (193, 621, 215), (621, 216, 215), (192, 622, 621), (622, 623, 621), (621, 623, 216), (623, 217, 216), (191, 624, 622), (624, 625, 622), (622, 625, 623), (625, 626, 623), (623, 626, 217), (626, 218, 217), (190, 627, 624), (627, 628, 624), (624, 628, 625), (628, 629, 625), (625, 629, 626), (629, 630, 626), (626, 630, 218), (630, 219, 218), (189, 631, 627), (631, 632, 627), (627, 632, 628), (632, 633, 628), (628, 633, 629), (633, 634, 629), (629, 634, 630), (634, 635, 630), (630, 635, 219), (635, 220, 219), (188, 636, 631), (636, 637, 631), (631, 637, 632), (637, 638, 632), (632, 638, 633), (638, 639, 633), (633, 639, 634), (639, 640, 634), (634, 640, 635), (640, 641, 635), (635, 641, 220), (641, 221, 220), (187, 186, 636), (186, 185, 636), (636, 185, 637), (185, 184, 637), (637, 184, 638), (184, 183, 638), (638, 183, 639), (183, 182, 639), (639, 182, 640), (182, 181, 640), (640, 181, 641), (181, 180, 641), (641, 180, 221), (180, 9, 221)])
me_icosphere.materials.append(mat_material)
me_icosphere.use_remesh_preserve_volume = False
me_icosphere.use_remesh_preserve_attributes = False
me_icosphere.use_mirror_vertex_groups = False
me_icosphere.update()

# ---- objects
ob_icosphere_005 = bpy.data.objects.new('Icosphere.005', me_icosphere)
ob_icosphere_004 = bpy.data.objects.new('Icosphere.004', me_icosphere)
ob_icosphere_003 = bpy.data.objects.new('Icosphere.003', me_icosphere)
ob_icosphere_002 = bpy.data.objects.new('Icosphere.002', me_icosphere)
ob_icosphere_001 = bpy.data.objects.new('Icosphere.001', me_icosphere)
ob_icosphere = bpy.data.objects.new('Icosphere', me_icosphere)
ob_rotationcontrol_001 = bpy.data.objects.new('RotationControl.001', None)
ob_cameratarget = bpy.data.objects.new('CameraTarget', None)
ob_camera = bpy.data.objects.new('Camera', cam_camera)
ob_lamp_001 = bpy.data.objects.new('Lamp.001', light_lamp_004)
ob_lamp = bpy.data.objects.new('Lamp', light_lamp_003)

# ---- transforms, parenting, visibility, modifiers, constraints
ob_icosphere_005.location = (-25.0, 0.0, 0.0)
ob_icosphere_005.scale = (0.1, 0.1, 0.1)
ob_icosphere_005.lineart.crease_threshold = 0.0
ob_icosphere_004.location = (-20.0, 0.0, 0.0)
ob_icosphere_004.scale = (0.08, 0.08, 0.08)
ob_icosphere_004.lineart.crease_threshold = 0.0
ob_icosphere_003.location = (-15.0, 0.0, 0.0)
ob_icosphere_003.scale = (0.064, 0.064, 0.064)
ob_icosphere_003.lineart.crease_threshold = 0.0
ob_icosphere_002.location = (-10.0, 0.0, 0.0)
ob_icosphere_002.scale = (0.0512, 0.0512, 0.0512)
ob_icosphere_002.lineart.crease_threshold = 0.0
ob_icosphere_001.location = (-5.0, 0.0, 0.0)
ob_icosphere_001.scale = (0.04096, 0.04096, 0.04096)
ob_icosphere_001.lineart.crease_threshold = 0.0
ob_icosphere.location = (0.0, 0.0, 0.0)
ob_icosphere.scale = (0.03277, 0.03277, 0.03277)
ob_icosphere.lineart.crease_threshold = 0.0
ob_rotationcontrol_001.location = (-25.0, 0.0, 0.0)
ob_rotationcontrol_001.empty_image_offset = (0.0, 0.0)
ob_rotationcontrol_001.lineart.crease_threshold = 0.0
ob_cameratarget.parent = ob_rotationcontrol_001
ob_cameratarget.location = (0.0, 0.0, 0.0)
ob_cameratarget.empty_image_offset = (0.0, 0.0)
ob_cameratarget.lineart.crease_threshold = 0.0
ob_camera.parent = ob_cameratarget
ob_camera.location = (4.0, 4.0, 3.268)
ob_camera.rotation_euler = (1.109, 0.01082, 0.8149)
ob_camera.lock_rotations_4d = False
ob_camera.empty_display_type = 'ARROWS'
ob_camera.color = (0.0, 0.0, 0.0, 0.0)
ob_camera.display_type = 'WIRE'
ob_camera.lineart.crease_threshold = 0.0
_c = ob_camera.constraints.new('TRACK_TO'); _c.name = 'TrackTo'
_c.target = ob_cameratarget
ob_lamp_001.parent = ob_rotationcontrol_001
ob_lamp_001.location = (-1.0, 2.0, 2.0)
ob_lamp_001.lock_rotations_4d = False
ob_lamp_001.empty_display_type = 'ARROWS'
ob_lamp_001.color = (0.0, 0.0, 0.0, 0.0)
ob_lamp_001.lineart.crease_threshold = 0.0
_c = ob_lamp_001.constraints.new('TRACK_TO'); _c.name = 'TrackTo'
_c.target = ob_rotationcontrol_001
ob_lamp.parent = ob_rotationcontrol_001
ob_lamp.location = (-1.0, 2.0, 0.8)
ob_lamp.lock_rotations_4d = False
ob_lamp.empty_display_type = 'ARROWS'
ob_lamp.color = (0.0, 0.0, 0.0, 0.0)
ob_lamp.lineart.crease_threshold = 0.0
_c = ob_lamp.constraints.new('TRACK_TO'); _c.name = 'TrackTo'
_c.target = ob_rotationcontrol_001

# ---- collection membership
col_collection_1.objects.link(ob_icosphere_005)
col_collection_1.objects.link(ob_icosphere_004)
col_collection_1.objects.link(ob_icosphere_003)
col_collection_1.objects.link(ob_icosphere_002)
col_collection_1.objects.link(ob_icosphere_001)
col_collection_1.objects.link(ob_icosphere)
col_collection_1.objects.link(ob_rotationcontrol_001)
col_collection_1.objects.link(ob_cameratarget)
col_collection_1.objects.link(ob_camera)
col_collection_1.objects.link(ob_lamp_001)
col_collection_1.objects.link(ob_lamp)

# ---- scene / render settings (as saved in the file)
scene.camera = ob_camera
scene.frame_start = 1; scene.frame_end = 6; scene.frame_set(6)
scene.render.engine = 'BLENDER_EEVEE_NEXT'
scene.render.image_settings.compression = 90
scene.render.resolution_x = 256
scene.render.resolution_y = 256
scene.render.dither_intensity = 0.0
scene.render.bake_margin = 2
scene.render.bake_bias = 0.0
scene.cycles.use_denoising = False
scene.cycles.samples = 10
scene.cycles.sampling_pattern = 'TABULATED_SOBOL'
scene.cycles.light_sampling_threshold = 0.0
scene.cycles.use_adaptive_sampling = False
scene.cycles.use_light_tree = False
scene.cycles.blur_glossy = 0.0
scene.cycles.volume_bounces = 1
scene.cycles.pixel_filter_type = 'GAUSSIAN'
scene.cycles.sample_clamp_indirect = 0.0
scene.view_settings.view_transform = 'Standard'
bpy.context.view_layer.update()
